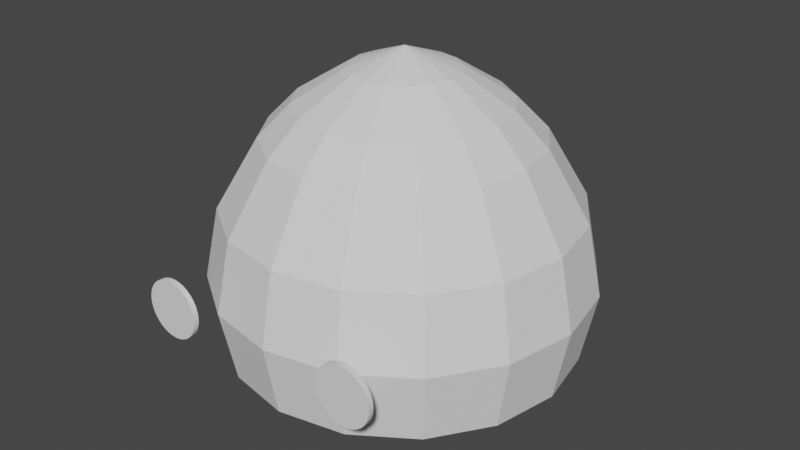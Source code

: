 # Source: FireFella.blend  (saved by Blender 3.0.42; exported with 4.5.12 LTS)
import bpy
from mathutils import Matrix  # noqa: F401  (used for matrix-valued properties, if any)

bpy.ops.wm.read_factory_settings(use_empty=True)
scene = bpy.context.scene
scene.name = 'Scene'

# ---- collections
col_collection = bpy.data.collections.new('Collection'); scene.collection.children.link(col_collection)

# ---- world
world_world = bpy.data.worlds.new('World'); scene.world = world_world
world_world.use_nodes = True; world_world.node_tree.nodes.clear()
_N = world_world.node_tree.nodes; _L = world_world.node_tree.links
n0 = _N.new('ShaderNodeOutputWorld'); n0.name = 'World Output'; n0.location = (300, 300)
n1 = _N.new('ShaderNodeBackground'); n1.name = 'Background'; n1.location = (10, 300)
n1.inputs[0].default_value = (0.05088, 0.05088, 0.05088, 1.0)
_L.new(n1.outputs[0], n0.inputs[0])
n0.is_active_output = True
world_world.color = (0.05088, 0.05088, 0.05088)
world_world.use_sun_shadow = False
world_world.sun_shadow_jitter_overblur = 0.0

# ---- meshes
me_sphere = bpy.data.meshes.new('Sphere')
me_sphere.from_pydata([(0.0, 0.7071, 0.7434), (0.0, 0.9239, 0.3762), (0.0, 0.9239, -0.3827), (-3.231e-09, 0.4058, -0.6318), (0.1079, 0.2604, 1.075), (0.2706, 0.6533, 0.7434), (0.3536, 0.8536, 0.3762), (0.3827, 0.9239, -4.371e-08), (0.3536, 0.8536, -0.3827), (0.287, 0.6928, -0.512), (0.1553, 0.375, -0.6318), (0.1993, 0.1993, 1.075), (0.5, 0.5, 0.7434), (0.6533, 0.6533, 0.3762), (0.7071, 0.7071, -4.371e-08), (0.6533, 0.6533, -0.3827), (0.5303, 0.5303, -0.512), (0.287, 0.287, -0.6318), (0.2604, 0.1079, 1.075), (0.6533, 0.2706, 0.7434), (0.8536, 0.3536, 0.3762), (0.9239, 0.3827, -4.371e-08), (0.8536, 0.3536, -0.3827), (0.6928, 0.287, -0.512), (0.375, 0.1553, -0.6318), (0.2818, -8.245e-08, 1.075), (0.7071, -1.855e-07, 0.7434), (0.9239, -2.153e-07, 0.3762), (1.0, -2.451e-07, -4.371e-08), (0.9239, -2.153e-07, -0.3827), (0.7499, -1.934e-07, -0.512), (0.4058, -1.302e-07, -0.6318), (0.2604, -0.1079, 1.075), (0.6533, -0.2706, 0.7434), (0.8536, -0.3536, 0.3762), (0.9239, -0.3827, -4.371e-08), (0.8536, -0.3536, -0.3827), (0.6928, -0.287, -0.512), (0.375, -0.1553, -0.6318), (0.1993, -0.1993, 1.075), (0.5, -0.5, 0.7434), (0.6533, -0.6533, 0.3762), (0.7071, -0.7071, -4.371e-08), (0.6533, -0.6533, -0.3827), (0.5303, -0.5303, -0.512), (0.287, -0.287, -0.6318), (0.1079, -0.2604, 1.075), (0.2706, -0.6533, 0.7434), (0.3536, -0.8536, 0.3762), (0.3827, -0.9239, -4.371e-08), (0.3536, -0.8536, -0.3827), (0.287, -0.6928, -0.512), (0.1553, -0.375, -0.6318), (-3.553e-14, -1.748e-07, 1.181), (-4.411e-08, -0.2818, 1.075), (-8.575e-08, -0.7071, 0.7434), (-2.646e-07, -0.9239, 0.3762), (-2.944e-07, -1.0, -4.371e-08), (-2.646e-07, -0.9239, -0.3827), (-9.418e-08, -0.7499, -0.512), (-9.418e-08, -0.4058, -0.6318), (-0.1079, -0.2604, 1.075), (-0.2706, -0.6533, 0.7434), (-0.3536, -0.8536, 0.3762), (-0.3827, -0.9239, -4.371e-08), (-0.3536, -0.8536, -0.3827), (-0.287, -0.6928, -0.512), (-0.1553, -0.375, -0.6318), (-0.1993, -0.1993, 1.075), (-0.5, -0.5, 0.7434), (-0.6533, -0.6533, 0.3762), (-0.7071, -0.7071, -4.371e-08), (-0.6533, -0.6533, -0.3827), (-0.5303, -0.5303, -0.512), (-0.287, -0.287, -0.6318), (-3.231e-09, -8.943e-08, -0.6738), (-0.2604, -0.1079, 1.075), (-0.6533, -0.2706, 0.7434), (-0.8536, -0.3536, 0.3762), (-0.9239, -0.3827, -4.371e-08), (-0.8536, -0.3536, -0.3827), (-0.6928, -0.287, -0.512), (-0.375, -0.1553, -0.6318), (-0.2818, 2.729e-08, 1.075), (-0.7071, 8.275e-08, 0.7434), (-0.9239, 2.616e-07, 0.3762), (-1.0, 3.51e-07, -4.371e-08), (-0.9239, 2.616e-07, -0.3827), (-0.7499, 9.104e-08, -0.512), (-0.4058, 7.524e-08, -0.6318), (-0.2604, 0.1079, 1.075), (-0.6533, 0.2706, 0.7434), (-0.8536, 0.3536, 0.3762), (-0.9239, 0.3827, -4.371e-08), (-0.8536, 0.3536, -0.3827), (-0.6928, 0.287, -0.512), (-0.3749, 0.1553, -0.6318), (-0.1993, 0.1993, 1.075), (-0.5, 0.5, 0.7434), (-0.6533, 0.6533, 0.3762), (-0.7071, 0.7071, -4.371e-08), (-0.6533, 0.6533, -0.3827), (-0.5303, 0.5303, -0.512), (-0.287, 0.287, -0.6318), (-0.1079, 0.2604, 1.075), (-0.2706, 0.6533, 0.7434), (-0.3536, 0.8536, 0.3762), (-0.3827, 0.9239, -4.371e-08), (-0.3536, 0.8536, -0.3827), (-0.287, 0.6928, -0.512), (-0.1553, 0.375, -0.6318), (1.644e-07, 0.2818, 1.075), (5.997e-07, 1.0, -4.371e-08), (3.167e-07, 0.7499, -0.512), (0.2085, 0.5034, 0.9093), (0.3853, 0.3853, 0.9093), (0.5034, 0.2085, 0.9093), (0.5449, -1.408e-07, 0.9093), (0.5034, -0.2085, 0.9093), (0.3853, -0.3853, 0.9093), (0.2085, -0.5034, 0.9093), (-7.83e-08, -0.5449, 0.9093), (-0.2085, -0.5034, 0.9093), (-0.3853, -0.3853, 0.9093), (-0.5034, -0.2085, 0.9093), (-0.5449, 6.785e-08, 0.9093), (-0.5034, 0.2085, 0.9093), (-0.3853, 0.3853, 0.9093), (-0.2085, 0.5034, 0.9093), (1.061e-07, 0.5449, 0.9093)], [], [(3, 113, 9, 10), (2, 112, 7, 8), (1, 0, 5, 6), (111, 53, 4), (75, 3, 10), (113, 2, 8, 9), (112, 1, 6, 7), (129, 111, 4, 114), (4, 53, 11), (75, 10, 17), (9, 8, 15, 16), (7, 6, 13, 14), (114, 4, 11, 115), (10, 9, 16, 17), (8, 7, 14, 15), (6, 5, 12, 13), (16, 15, 22, 23), (14, 13, 20, 21), (115, 11, 18, 116), (17, 16, 23, 24), (15, 14, 21, 22), (13, 12, 19, 20), (11, 53, 18), (75, 17, 24), (24, 23, 30, 31), (22, 21, 28, 29), (20, 19, 26, 27), (18, 53, 25), (75, 24, 31), (23, 22, 29, 30), (21, 20, 27, 28), (116, 18, 25, 117), (29, 28, 35, 36), (27, 26, 33, 34), (25, 53, 32), (75, 31, 38), (30, 29, 36, 37), (28, 27, 34, 35), (117, 25, 32, 118), (31, 30, 37, 38), (75, 38, 45), (37, 36, 43, 44), (35, 34, 41, 42), (118, 32, 39, 119), (38, 37, 44, 45), (36, 35, 42, 43), (34, 33, 40, 41), (32, 53, 39), (42, 41, 48, 49), (119, 39, 46, 120), (45, 44, 51, 52), (43, 42, 49, 50), (41, 40, 47, 48), (39, 53, 46), (75, 45, 52), (44, 43, 50, 51), (52, 51, 59, 60), (50, 49, 57, 58), (48, 47, 55, 56), (46, 53, 54), (75, 52, 60), (51, 50, 58, 59), (49, 48, 56, 57), (120, 46, 54, 121), (56, 55, 62, 63), (54, 53, 61), (75, 60, 67), (59, 58, 65, 66), (57, 56, 63, 64), (121, 54, 61, 122), (60, 59, 66, 67), (58, 57, 64, 65), (75, 67, 74), (66, 65, 72, 73), (64, 63, 70, 71), (122, 61, 68, 123), (67, 66, 73, 74), (65, 64, 71, 72), (63, 62, 69, 70), (61, 53, 68), (123, 68, 76, 124), (74, 73, 81, 82), (72, 71, 79, 80), (70, 69, 77, 78), (68, 53, 76), (75, 74, 82), (73, 72, 80, 81), (71, 70, 78, 79), (82, 81, 88, 89), (80, 79, 86, 87), (78, 77, 84, 85), (76, 53, 83), (75, 82, 89), (81, 80, 87, 88), (79, 78, 85, 86), (124, 76, 83, 125), (83, 53, 90), (75, 89, 96), (88, 87, 94, 95), (86, 85, 92, 93), (125, 83, 90, 126), (89, 88, 95, 96), (87, 86, 93, 94), (85, 84, 91, 92), (95, 94, 101, 102), (93, 92, 99, 100), (126, 90, 97, 127), (96, 95, 102, 103), (94, 93, 100, 101), (92, 91, 98, 99), (90, 53, 97), (75, 96, 103), (103, 102, 109, 110), (101, 100, 107, 108), (99, 98, 105, 106), (97, 53, 104), (75, 103, 110), (102, 101, 108, 109), (100, 99, 106, 107), (127, 97, 104, 128), (108, 107, 112, 2), (106, 105, 0, 1), (104, 53, 111), (75, 110, 3), (109, 108, 2, 113), (107, 106, 1, 112), (128, 104, 111, 129), (110, 109, 113, 3), (105, 128, 129, 0), (98, 127, 128, 105), (91, 126, 127, 98), (84, 125, 126, 91), (77, 124, 125, 84), (69, 123, 124, 77), (62, 122, 123, 69), (55, 121, 122, 62), (47, 120, 121, 55), (40, 119, 120, 47), (33, 118, 119, 40), (26, 117, 118, 33), (19, 116, 117, 26), (12, 115, 116, 19), (5, 114, 115, 12), (0, 129, 114, 5)])
_uv = me_sphere.uv_layers.new(name='UVMap')
_uv.uv.foreach_set('vector', [0.75, 0.125, 0.75, 0.25, 0.6875, 0.25, 0.6875, 0.125, 0.75, 0.375, 0.75, 0.5, 0.6875, 0.5, 0.6875, 0.375, 0.75, 0.625, 0.75, 0.75, 0.6875, 0.75, 0.6875, 0.625, 0.75, 0.875, 0.7187, 1.0, 0.6875, 0.875, 0.7188, 0.0, 0.75, 0.125, 0.6875, 0.125, 0.75, 0.25, 0.75, 0.375, 0.6875, 0.375, 0.6875, 0.25, 0.75, 0.5, 0.75, 0.625, 0.6875, 0.625, 0.6875, 0.5, 0.75, 0.8125, 0.75, 0.875, 0.6875, 0.875, 0.6875, 0.8125, 0.6875, 0.875, 0.6562, 1.0, 0.625, 0.875, 0.6562, 0.0, 0.6875, 0.125, 0.625, 0.125, 0.6875, 0.25, 0.6875, 0.375, 0.625, 0.375, 0.625, 0.25, 0.6875, 0.5, 0.6875, 0.625, 0.625, 0.625, 0.625, 0.5, 0.6875, 0.8125, 0.6875, 0.875, 0.625, 0.875, 0.625, 0.8125, 0.6875, 0.125, 0.6875, 0.25, 0.625, 0.25, 0.625, 0.125, 0.6875, 0.375, 0.6875, 0.5, 0.625, 0.5, 0.625, 0.375, 0.6875, 0.625, 0.6875, 0.75, 0.625, 0.75, 0.625, 0.625, 0.625, 0.25, 0.625, 0.375, 0.5625, 0.375, 0.5625, 0.25, 0.625, 0.5, 0.625, 0.625, 0.5625, 0.625, 0.5625, 0.5, 0.625, 0.8125, 0.625, 0.875, 0.5625, 0.875, 0.5625, 0.8125, 0.625, 0.125, 0.625, 0.25, 0.5625, 0.25, 0.5625, 0.125, 0.625, 0.375, 0.625, 0.5, 0.5625, 0.5, 0.5625, 0.375, 0.625, 0.625, 0.625, 0.75, 0.5625, 0.75, 0.5625, 0.625, 0.625, 0.875, 0.5937, 1.0, 0.5625, 0.875, 0.5937, 0.0, 0.625, 0.125, 0.5625, 0.125, 0.5625, 0.125, 0.5625, 0.25, 0.5, 0.25, 0.5, 0.125, 0.5625, 0.375, 0.5625, 0.5, 0.5, 0.5, 0.5, 0.375, 0.5625, 0.625, 0.5625, 0.75, 0.5, 0.75, 0.5, 0.625, 0.5625, 0.875, 0.5312, 1.0, 0.5, 0.875, 0.5312, 0.0, 0.5625, 0.125, 0.5, 0.125, 0.5625, 0.25, 0.5625, 0.375, 0.5, 0.375, 0.5, 0.25, 0.5625, 0.5, 0.5625, 0.625, 0.5, 0.625, 0.5, 0.5, 0.5625, 0.8125, 0.5625, 0.875, 0.5, 0.875, 0.5, 0.8125, 0.5, 0.375, 0.5, 0.5, 0.4375, 0.5, 0.4375, 0.375, 0.5, 0.625, 0.5, 0.75, 0.4375, 0.75, 0.4375, 0.625, 0.5, 0.875, 0.4687, 1.0, 0.4375, 0.875, 0.4687, 0.0, 0.5, 0.125, 0.4375, 0.125, 0.5, 0.25, 0.5, 0.375, 0.4375, 0.375, 0.4375, 0.25, 0.5, 0.5, 0.5, 0.625, 0.4375, 0.625, 0.4375, 0.5, 0.5, 0.8125, 0.5, 0.875, 0.4375, 0.875, 0.4375, 0.8125, 0.5, 0.125, 0.5, 0.25, 0.4375, 0.25, 0.4375, 0.125, 0.4062, 0.0, 0.4375, 0.125, 0.375, 0.125, 0.4375, 0.25, 0.4375, 0.375, 0.375, 0.375, 0.375, 0.25, 0.4375, 0.5, 0.4375, 0.625, 0.375, 0.625, 0.375, 0.5, 0.4375, 0.8125, 0.4375, 0.875, 0.375, 0.875, 0.375, 0.8125, 0.4375, 0.125, 0.4375, 0.25, 0.375, 0.25, 0.375, 0.125, 0.4375, 0.375, 0.4375, 0.5, 0.375, 0.5, 0.375, 0.375, 0.4375, 0.625, 0.4375, 0.75, 0.375, 0.75, 0.375, 0.625, 0.4375, 0.875, 0.4062, 1.0, 0.375, 0.875, 0.375, 0.5, 0.375, 0.625, 0.3125, 0.625, 0.3125, 0.5, 0.375, 0.8125, 0.375, 0.875, 0.3125, 0.875, 0.3125, 0.8125, 0.375, 0.125, 0.375, 0.25, 0.3125, 0.25, 0.3125, 0.125, 0.375, 0.375, 0.375, 0.5, 0.3125, 0.5, 0.3125, 0.375, 0.375, 0.625, 0.375, 0.75, 0.3125, 0.75, 0.3125, 0.625, 0.375, 0.875, 0.3437, 1.0, 0.3125, 0.875, 0.3437, 0.0, 0.375, 0.125, 0.3125, 0.125, 0.375, 0.25, 0.375, 0.375, 0.3125, 0.375, 0.3125, 0.25, 0.3125, 0.125, 0.3125, 0.25, 0.25, 0.25, 0.25, 0.125, 0.3125, 0.375, 0.3125, 0.5, 0.25, 0.5, 0.25, 0.375, 0.3125, 0.625, 0.3125, 0.75, 0.25, 0.75, 0.25, 0.625, 0.3125, 0.875, 0.2812, 1.0, 0.25, 0.875, 0.2812, 0.0, 0.3125, 0.125, 0.25, 0.125, 0.3125, 0.25, 0.3125, 0.375, 0.25, 0.375, 0.25, 0.25, 0.3125, 0.5, 0.3125, 0.625, 0.25, 0.625, 0.25, 0.5, 0.3125, 0.8125, 0.3125, 0.875, 0.25, 0.875, 0.25, 0.8125, 0.25, 0.625, 0.25, 0.75, 0.1875, 0.75, 0.1875, 0.625, 0.25, 0.875, 0.2188, 1.0, 0.1875, 0.875, 0.2188, 0.0, 0.25, 0.125, 0.1875, 0.125, 0.25, 0.25, 0.25, 0.375, 0.1875, 0.375, 0.1875, 0.25, 0.25, 0.5, 0.25, 0.625, 0.1875, 0.625, 0.1875, 0.5, 0.25, 0.8125, 0.25, 0.875, 0.1875, 0.875, 0.1875, 0.8125, 0.25, 0.125, 0.25, 0.25, 0.1875, 0.25, 0.1875, 0.125, 0.25, 0.375, 0.25, 0.5, 0.1875, 0.5, 0.1875, 0.375, 0.1562, 0.0, 0.1875, 0.125, 0.125, 0.125, 0.1875, 0.25, 0.1875, 0.375, 0.125, 0.375, 0.125, 0.25, 0.1875, 0.5, 0.1875, 0.625, 0.125, 0.625, 0.125, 0.5, 0.1875, 0.8125, 0.1875, 0.875, 0.125, 0.875, 0.125, 0.8125, 0.1875, 0.125, 0.1875, 0.25, 0.125, 0.25, 0.125, 0.125, 0.1875, 0.375, 0.1875, 0.5, 0.125, 0.5, 0.125, 0.375, 0.1875, 0.625, 0.1875, 0.75, 0.125, 0.75, 0.125, 0.625, 0.1875, 0.875, 0.1563, 1.0, 0.125, 0.875, 0.125, 0.8125, 0.125, 0.875, 0.0625, 0.875, 0.0625, 0.8125, 0.125, 0.125, 0.125, 0.25, 0.0625, 0.25, 0.0625, 0.125, 0.125, 0.375, 0.125, 0.5, 0.0625, 0.5, 0.0625, 0.375, 0.125, 0.625, 0.125, 0.75, 0.0625, 0.75, 0.0625, 0.625, 0.125, 0.875, 0.09375, 1.0, 0.0625, 0.875, 0.09375, 0.0, 0.125, 0.125, 0.0625, 0.125, 0.125, 0.25, 0.125, 0.375, 0.0625, 0.375, 0.0625, 0.25, 0.125, 0.5, 0.125, 0.625, 0.0625, 0.625, 0.0625, 0.5, 0.0625, 0.125, 0.0625, 0.25, 0.0, 0.25, 0.0, 0.125, 0.0625, 0.375, 0.0625, 0.5, 0.0, 0.5, 0.0, 0.375, 0.0625, 0.625, 0.0625, 0.75, 0.0, 0.75, 0.0, 0.625, 0.0625, 0.875, 0.03125, 1.0, 0.0, 0.875, 0.03125, 0.0, 0.0625, 0.125, 0.0, 0.125, 0.0625, 0.25, 0.0625, 0.375, 0.0, 0.375, 0.0, 0.25, 0.0625, 0.5, 0.0625, 0.625, 0.0, 0.625, 0.0, 0.5, 0.0625, 0.8125, 0.0625, 0.875, 0.0, 0.875, 0.0, 0.8125, 1.0, 0.875, 0.9688, 1.0, 0.9375, 0.875, 0.9688, 0.0, 1.0, 0.125, 0.9375, 0.125, 1.0, 0.25, 1.0, 0.375, 0.9375, 0.375, 0.9375, 0.25, 1.0, 0.5, 1.0, 0.625, 0.9375, 0.625, 0.9375, 0.5, 1.0, 0.8125, 1.0, 0.875, 0.9375, 0.875, 0.9375, 0.8125, 1.0, 0.125, 1.0, 0.25, 0.9375, 0.25, 0.9375, 0.125, 1.0, 0.375, 1.0, 0.5, 0.9375, 0.5, 0.9375, 0.375, 1.0, 0.625, 1.0, 0.75, 0.9375, 0.75, 0.9375, 0.625, 0.9375, 0.25, 0.9375, 0.375, 0.875, 0.375, 0.875, 0.25, 0.9375, 0.5, 0.9375, 0.625, 0.875, 0.625, 0.875, 0.5, 0.9375, 0.8125, 0.9375, 0.875, 0.875, 0.875, 0.875, 0.8125, 0.9375, 0.125, 0.9375, 0.25, 0.875, 0.25, 0.875, 0.125, 0.9375, 0.375, 0.9375, 0.5, 0.875, 0.5, 0.875, 0.375, 0.9375, 0.625, 0.9375, 0.75, 0.875, 0.75, 0.875, 0.625, 0.9375, 0.875, 0.9062, 1.0, 0.875, 0.875, 0.9062, 0.0, 0.9375, 0.125, 0.875, 0.125, 0.875, 0.125, 0.875, 0.25, 0.8125, 0.25, 0.8125, 0.125, 0.875, 0.375, 0.875, 0.5, 0.8125, 0.5, 0.8125, 0.375, 0.875, 0.625, 0.875, 0.75, 0.8125, 0.75, 0.8125, 0.625, 0.875, 0.875, 0.8437, 1.0, 0.8125, 0.875, 0.8437, 0.0, 0.875, 0.125, 0.8125, 0.125, 0.875, 0.25, 0.875, 0.375, 0.8125, 0.375, 0.8125, 0.25, 0.875, 0.5, 0.875, 0.625, 0.8125, 0.625, 0.8125, 0.5, 0.875, 0.8125, 0.875, 0.875, 0.8125, 0.875, 0.8125, 0.8125, 0.8125, 0.375, 0.8125, 0.5, 0.75, 0.5, 0.75, 0.375, 0.8125, 0.625, 0.8125, 0.75, 0.75, 0.75, 0.75, 0.625, 0.8125, 0.875, 0.7812, 1.0, 0.75, 0.875, 0.7812, 0.0, 0.8125, 0.125, 0.75, 0.125, 0.8125, 0.25, 0.8125, 0.375, 0.75, 0.375, 0.75, 0.25, 0.8125, 0.5, 0.8125, 0.625, 0.75, 0.625, 0.75, 0.5, 0.8125, 0.8125, 0.8125, 0.875, 0.75, 0.875, 0.75, 0.8125, 0.8125, 0.125, 0.8125, 0.25, 0.75, 0.25, 0.75, 0.125, 0.8125, 0.75, 0.8125, 0.8125, 0.75, 0.8125, 0.75, 0.75, 0.875, 0.75, 0.875, 0.8125, 0.8125, 0.8125, 0.8125, 0.75, 0.9375, 0.75, 0.9375, 0.8125, 0.875, 0.8125, 0.875, 0.75, 1.0, 0.75, 1.0, 0.8125, 0.9375, 0.8125, 0.9375, 0.75, 0.0625, 0.75, 0.0625, 0.8125, 0.0, 0.8125, 0.0, 0.75, 0.125, 0.75, 0.125, 0.8125, 0.0625, 0.8125, 0.0625, 0.75, 0.1875, 0.75, 0.1875, 0.8125, 0.125, 0.8125, 0.125, 0.75, 0.25, 0.75, 0.25, 0.8125, 0.1875, 0.8125, 0.1875, 0.75, 0.3125, 0.75, 0.3125, 0.8125, 0.25, 0.8125, 0.25, 0.75, 0.375, 0.75, 0.375, 0.8125, 0.3125, 0.8125, 0.3125, 0.75, 0.4375, 0.75, 0.4375, 0.8125, 0.375, 0.8125, 0.375, 0.75, 0.5, 0.75, 0.5, 0.8125, 0.4375, 0.8125, 0.4375, 0.75, 0.5625, 0.75, 0.5625, 0.8125, 0.5, 0.8125, 0.5, 0.75, 0.625, 0.75, 0.625, 0.8125, 0.5625, 0.8125, 0.5625, 0.75, 0.6875, 0.75, 0.6875, 0.8125, 0.625, 0.8125, 0.625, 0.75, 0.75, 0.75, 0.75, 0.8125, 0.6875, 0.8125, 0.6875, 0.75])
me_sphere.materials.append(None)
me_sphere.use_remesh_fix_poles = True
me_sphere.use_remesh_preserve_attributes = False
me_sphere.update()
me_cylinder = bpy.data.meshes.new('Cylinder')
me_cylinder.from_pydata([(0.0, 1.0, -1.0), (0.0, 1.0, 1.0), (0.1951, 0.9808, -1.0), (0.1951, 0.9808, 1.0), (0.3827, 0.9239, -1.0), (0.3827, 0.9239, 1.0), (0.5556, 0.8315, -1.0), (0.5556, 0.8315, 1.0), (0.7071, 0.7071, -1.0), (0.7071, 0.7071, 1.0), (0.8315, 0.5556, -1.0), (0.8315, 0.5556, 1.0), (0.9239, 0.3827, -1.0), (0.9239, 0.3827, 1.0), (0.9808, 0.1951, -1.0), (0.9808, 0.1951, 1.0), (1.0, -4.371e-08, -1.0), (1.0, -4.371e-08, 1.0), (0.9808, -0.1951, -1.0), (0.9808, -0.1951, 1.0), (0.9239, -0.3827, -1.0), (0.9239, -0.3827, 1.0), (0.8315, -0.5556, -1.0), (0.8315, -0.5556, 1.0), (0.7071, -0.7071, -1.0), (0.7071, -0.7071, 1.0), (0.5556, -0.8315, -1.0), (0.5556, -0.8315, 1.0), (0.3827, -0.9239, -1.0), (0.3827, -0.9239, 1.0), (0.1951, -0.9808, -1.0), (0.1951, -0.9808, 1.0), (-8.742e-08, -1.0, -1.0), (-8.742e-08, -1.0, 1.0), (-0.1951, -0.9808, -1.0), (-0.1951, -0.9808, 1.0), (-0.3827, -0.9239, -1.0), (-0.3827, -0.9239, 1.0), (-0.5556, -0.8315, -1.0), (-0.5556, -0.8315, 1.0), (-0.7071, -0.7071, -1.0), (-0.7071, -0.7071, 1.0), (-0.8315, -0.5556, -1.0), (-0.8315, -0.5556, 1.0), (-0.9239, -0.3827, -1.0), (-0.9239, -0.3827, 1.0), (-0.9808, -0.1951, -1.0), (-0.9808, -0.1951, 1.0), (-1.0, 1.192e-08, -1.0), (-1.0, 1.192e-08, 1.0), (-0.9808, 0.1951, -1.0), (-0.9808, 0.1951, 1.0), (-0.9239, 0.3827, -1.0), (-0.9239, 0.3827, 1.0), (-0.8315, 0.5556, -1.0), (-0.8315, 0.5556, 1.0), (-0.7071, 0.7071, -1.0), (-0.7071, 0.7071, 1.0), (-0.5556, 0.8315, -1.0), (-0.5556, 0.8315, 1.0), (-0.3827, 0.9239, -1.0), (-0.3827, 0.9239, 1.0), (-0.1951, 0.9808, -1.0), (-0.1951, 0.9808, 1.0), (-7.024, 1.0, -1.0), (-7.024, 1.0, 1.0), (-6.829, 0.9808, -1.0), (-6.829, 0.9808, 1.0), (-6.641, 0.9239, -1.0), (-6.641, 0.9239, 1.0), (-6.468, 0.8315, -1.0), (-6.468, 0.8315, 1.0), (-6.317, 0.7071, -1.0), (-6.317, 0.7071, 1.0), (-6.192, 0.5556, -1.0), (-6.192, 0.5556, 1.0), (-6.1, 0.3827, -1.0), (-6.1, 0.3827, 1.0), (-6.043, 0.1951, -1.0), (-6.043, 0.1951, 1.0), (-6.024, -2.855e-08, -1.0), (-6.024, -2.855e-08, 1.0), (-6.043, -0.1951, -1.0), (-6.043, -0.1951, 1.0), (-6.1, -0.3827, -1.0), (-6.1, -0.3827, 1.0), (-6.192, -0.5556, -1.0), (-6.192, -0.5556, 1.0), (-6.317, -0.7071, -1.0), (-6.317, -0.7071, 1.0), (-6.468, -0.8315, -1.0), (-6.468, -0.8315, 1.0), (-6.641, -0.9239, -1.0), (-6.641, -0.9239, 1.0), (-6.829, -0.9808, -1.0), (-6.829, -0.9808, 1.0), (-7.024, -1.0, -1.0), (-7.024, -1.0, 1.0), (-7.219, -0.9808, -1.0), (-7.219, -0.9808, 1.0), (-7.407, -0.9239, -1.0), (-7.407, -0.9239, 1.0), (-7.58, -0.8315, -1.0), (-7.58, -0.8315, 1.0), (-7.731, -0.7071, -1.0), (-7.731, -0.7071, 1.0), (-7.855, -0.5556, -1.0), (-7.855, -0.5556, 1.0), (-7.948, -0.3827, -1.0), (-7.948, -0.3827, 1.0), (-8.005, -0.1951, -1.0), (-8.005, -0.1951, 1.0), (-8.024, 2.708e-08, -1.0), (-8.024, 2.708e-08, 1.0), (-8.005, 0.1951, -1.0), (-8.005, 0.1951, 1.0), (-7.948, 0.3827, -1.0), (-7.948, 0.3827, 1.0), (-7.855, 0.5556, -1.0), (-7.855, 0.5556, 1.0), (-7.731, 0.7071, -1.0), (-7.731, 0.7071, 1.0), (-7.58, 0.8315, -1.0), (-7.58, 0.8315, 1.0), (-7.407, 0.9239, -1.0), (-7.407, 0.9239, 1.0), (-7.219, 0.9808, -1.0), (-7.219, 0.9808, 1.0)], [], [(0, 1, 3, 2), (2, 3, 5, 4), (4, 5, 7, 6), (6, 7, 9, 8), (8, 9, 11, 10), (10, 11, 13, 12), (12, 13, 15, 14), (14, 15, 17, 16), (16, 17, 19, 18), (18, 19, 21, 20), (20, 21, 23, 22), (22, 23, 25, 24), (24, 25, 27, 26), (26, 27, 29, 28), (28, 29, 31, 30), (30, 31, 33, 32), (32, 33, 35, 34), (34, 35, 37, 36), (36, 37, 39, 38), (38, 39, 41, 40), (40, 41, 43, 42), (42, 43, 45, 44), (44, 45, 47, 46), (46, 47, 49, 48), (48, 49, 51, 50), (50, 51, 53, 52), (52, 53, 55, 54), (54, 55, 57, 56), (56, 57, 59, 58), (58, 59, 61, 60), (3, 1, 63, 61, 59, 57, 55, 53, 51, 49, 47, 45, 43, 41, 39, 37, 35, 33, 31, 29, 27, 25, 23, 21, 19, 17, 15, 13, 11, 9, 7, 5), (60, 61, 63, 62), (62, 63, 1, 0), (0, 2, 4, 6, 8, 10, 12, 14, 16, 18, 20, 22, 24, 26, 28, 30, 32, 34, 36, 38, 40, 42, 44, 46, 48, 50, 52, 54, 56, 58, 60, 62), (64, 65, 67, 66), (66, 67, 69, 68), (68, 69, 71, 70), (70, 71, 73, 72), (72, 73, 75, 74), (74, 75, 77, 76), (76, 77, 79, 78), (78, 79, 81, 80), (80, 81, 83, 82), (82, 83, 85, 84), (84, 85, 87, 86), (86, 87, 89, 88), (88, 89, 91, 90), (90, 91, 93, 92), (92, 93, 95, 94), (94, 95, 97, 96), (96, 97, 99, 98), (98, 99, 101, 100), (100, 101, 103, 102), (102, 103, 105, 104), (104, 105, 107, 106), (106, 107, 109, 108), (108, 109, 111, 110), (110, 111, 113, 112), (112, 113, 115, 114), (114, 115, 117, 116), (116, 117, 119, 118), (118, 119, 121, 120), (120, 121, 123, 122), (122, 123, 125, 124), (67, 65, 127, 125, 123, 121, 119, 117, 115, 113, 111, 109, 107, 105, 103, 101, 99, 97, 95, 93, 91, 89, 87, 85, 83, 81, 79, 77, 75, 73, 71, 69), (124, 125, 127, 126), (126, 127, 65, 64), (64, 66, 68, 70, 72, 74, 76, 78, 80, 82, 84, 86, 88, 90, 92, 94, 96, 98, 100, 102, 104, 106, 108, 110, 112, 114, 116, 118, 120, 122, 124, 126)])
_uv = me_cylinder.uv_layers.new(name='UVMap')
_uv.uv.foreach_set('vector', [1.0, 0.5, 1.0, 1.0, 0.9688, 1.0, 0.9688, 0.5, 0.9688, 0.5, 0.9688, 1.0, 0.9375, 1.0, 0.9375, 0.5, 0.9375, 0.5, 0.9375, 1.0, 0.9062, 1.0, 0.9062, 0.5, 0.9062, 0.5, 0.9062, 1.0, 0.875, 1.0, 0.875, 0.5, 0.875, 0.5, 0.875, 1.0, 0.8438, 1.0, 0.8438, 0.5, 0.8438, 0.5, 0.8438, 1.0, 0.8125, 1.0, 0.8125, 0.5, 0.8125, 0.5, 0.8125, 1.0, 0.7812, 1.0, 0.7812, 0.5, 0.7812, 0.5, 0.7812, 1.0, 0.75, 1.0, 0.75, 0.5, 0.75, 0.5, 0.75, 1.0, 0.7188, 1.0, 0.7188, 0.5, 0.7188, 0.5, 0.7188, 1.0, 0.6875, 1.0, 0.6875, 0.5, 0.6875, 0.5, 0.6875, 1.0, 0.6562, 1.0, 0.6562, 0.5, 0.6562, 0.5, 0.6562, 1.0, 0.625, 1.0, 0.625, 0.5, 0.625, 0.5, 0.625, 1.0, 0.5938, 1.0, 0.5938, 0.5, 0.5938, 0.5, 0.5938, 1.0, 0.5625, 1.0, 0.5625, 0.5, 0.5625, 0.5, 0.5625, 1.0, 0.5312, 1.0, 0.5312, 0.5, 0.5312, 0.5, 0.5312, 1.0, 0.5, 1.0, 0.5, 0.5, 0.5, 0.5, 0.5, 1.0, 0.4688, 1.0, 0.4688, 0.5, 0.4688, 0.5, 0.4688, 1.0, 0.4375, 1.0, 0.4375, 0.5, 0.4375, 0.5, 0.4375, 1.0, 0.4062, 1.0, 0.4062, 0.5, 0.4062, 0.5, 0.4062, 1.0, 0.375, 1.0, 0.375, 0.5, 0.375, 0.5, 0.375, 1.0, 0.3438, 1.0, 0.3438, 0.5, 0.3438, 0.5, 0.3438, 1.0, 0.3125, 1.0, 0.3125, 0.5, 0.3125, 0.5, 0.3125, 1.0, 0.2812, 1.0, 0.2812, 0.5, 0.2812, 0.5, 0.2812, 1.0, 0.25, 1.0, 0.25, 0.5, 0.25, 0.5, 0.25, 1.0, 0.2188, 1.0, 0.2188, 0.5, 0.2188, 0.5, 0.2188, 1.0, 0.1875, 1.0, 0.1875, 0.5, 0.1875, 0.5, 0.1875, 1.0, 0.1562, 1.0, 0.1562, 0.5, 0.1562, 0.5, 0.1562, 1.0, 0.125, 1.0, 0.125, 0.5, 0.125, 0.5, 0.125, 1.0, 0.09375, 1.0, 0.09375, 0.5, 0.09375, 0.5, 0.09375, 1.0, 0.0625, 1.0, 0.0625, 0.5, 0.2968, 0.4854, 0.25, 0.49, 0.2032, 0.4854, 0.1582, 0.4717, 0.1167, 0.4496, 0.08029, 0.4197, 0.05045, 0.3833, 0.02827, 0.3418, 0.01461, 0.2968, 0.01, 0.25, 0.01461, 0.2032, 0.02827, 0.1582, 0.05045, 0.1167, 0.08029, 0.08029, 0.1167, 0.05045, 0.1582, 0.02827, 0.2032, 0.01461, 0.25, 0.01, 0.2968, 0.01461, 0.3418, 0.02827, 0.3833, 0.05045, 0.4197, 0.08029, 0.4496, 0.1167, 0.4717, 0.1582, 0.4854, 0.2032, 0.49, 0.25, 0.4854, 0.2968, 0.4717, 0.3418, 0.4496, 0.3833, 0.4197, 0.4197, 0.3833, 0.4496, 0.3418, 0.4717, 0.0625, 0.5, 0.0625, 1.0, 0.03125, 1.0, 0.03125, 0.5, 0.03125, 0.5, 0.03125, 1.0, 0.0, 1.0, 0.0, 0.5, 0.75, 0.49, 0.7968, 0.4854, 0.8418, 0.4717, 0.8833, 0.4496, 0.9197, 0.4197, 0.9496, 0.3833, 0.9717, 0.3418, 0.9854, 0.2968, 0.99, 0.25, 0.9854, 0.2032, 0.9717, 0.1582, 0.9496, 0.1167, 0.9197, 0.08029, 0.8833, 0.05045, 0.8418, 0.02827, 0.7968, 0.01461, 0.75, 0.01, 0.7032, 0.01461, 0.6582, 0.02827, 0.6167, 0.05045, 0.5803, 0.08029, 0.5504, 0.1167, 0.5283, 0.1582, 0.5146, 0.2032, 0.51, 0.25, 0.5146, 0.2968, 0.5283, 0.3418, 0.5504, 0.3833, 0.5803, 0.4197, 0.6167, 0.4496, 0.6582, 0.4717, 0.7032, 0.4854, 1.0, 0.5, 1.0, 1.0, 0.9688, 1.0, 0.9688, 0.5, 0.9688, 0.5, 0.9688, 1.0, 0.9375, 1.0, 0.9375, 0.5, 0.9375, 0.5, 0.9375, 1.0, 0.9062, 1.0, 0.9062, 0.5, 0.9062, 0.5, 0.9062, 1.0, 0.875, 1.0, 0.875, 0.5, 0.875, 0.5, 0.875, 1.0, 0.8438, 1.0, 0.8438, 0.5, 0.8438, 0.5, 0.8438, 1.0, 0.8125, 1.0, 0.8125, 0.5, 0.8125, 0.5, 0.8125, 1.0, 0.7812, 1.0, 0.7812, 0.5, 0.7812, 0.5, 0.7812, 1.0, 0.75, 1.0, 0.75, 0.5, 0.75, 0.5, 0.75, 1.0, 0.7188, 1.0, 0.7188, 0.5, 0.7188, 0.5, 0.7188, 1.0, 0.6875, 1.0, 0.6875, 0.5, 0.6875, 0.5, 0.6875, 1.0, 0.6562, 1.0, 0.6562, 0.5, 0.6562, 0.5, 0.6562, 1.0, 0.625, 1.0, 0.625, 0.5, 0.625, 0.5, 0.625, 1.0, 0.5938, 1.0, 0.5938, 0.5, 0.5938, 0.5, 0.5938, 1.0, 0.5625, 1.0, 0.5625, 0.5, 0.5625, 0.5, 0.5625, 1.0, 0.5312, 1.0, 0.5312, 0.5, 0.5312, 0.5, 0.5312, 1.0, 0.5, 1.0, 0.5, 0.5, 0.5, 0.5, 0.5, 1.0, 0.4688, 1.0, 0.4688, 0.5, 0.4688, 0.5, 0.4688, 1.0, 0.4375, 1.0, 0.4375, 0.5, 0.4375, 0.5, 0.4375, 1.0, 0.4062, 1.0, 0.4062, 0.5, 0.4062, 0.5, 0.4062, 1.0, 0.375, 1.0, 0.375, 0.5, 0.375, 0.5, 0.375, 1.0, 0.3438, 1.0, 0.3438, 0.5, 0.3438, 0.5, 0.3438, 1.0, 0.3125, 1.0, 0.3125, 0.5, 0.3125, 0.5, 0.3125, 1.0, 0.2812, 1.0, 0.2812, 0.5, 0.2812, 0.5, 0.2812, 1.0, 0.25, 1.0, 0.25, 0.5, 0.25, 0.5, 0.25, 1.0, 0.2188, 1.0, 0.2188, 0.5, 0.2188, 0.5, 0.2188, 1.0, 0.1875, 1.0, 0.1875, 0.5, 0.1875, 0.5, 0.1875, 1.0, 0.1562, 1.0, 0.1562, 0.5, 0.1562, 0.5, 0.1562, 1.0, 0.125, 1.0, 0.125, 0.5, 0.125, 0.5, 0.125, 1.0, 0.09375, 1.0, 0.09375, 0.5, 0.09375, 0.5, 0.09375, 1.0, 0.0625, 1.0, 0.0625, 0.5, 0.2968, 0.4854, 0.25, 0.49, 0.2032, 0.4854, 0.1582, 0.4717, 0.1167, 0.4496, 0.08029, 0.4197, 0.05045, 0.3833, 0.02827, 0.3418, 0.01461, 0.2968, 0.01, 0.25, 0.01461, 0.2032, 0.02827, 0.1582, 0.05045, 0.1167, 0.08029, 0.08029, 0.1167, 0.05045, 0.1582, 0.02827, 0.2032, 0.01461, 0.25, 0.01, 0.2968, 0.01461, 0.3418, 0.02827, 0.3833, 0.05045, 0.4197, 0.08029, 0.4496, 0.1167, 0.4717, 0.1582, 0.4854, 0.2032, 0.49, 0.25, 0.4854, 0.2968, 0.4717, 0.3418, 0.4496, 0.3833, 0.4197, 0.4197, 0.3833, 0.4496, 0.3418, 0.4717, 0.0625, 0.5, 0.0625, 1.0, 0.03125, 1.0, 0.03125, 0.5, 0.03125, 0.5, 0.03125, 1.0, 0.0, 1.0, 0.0, 0.5, 0.75, 0.49, 0.7968, 0.4854, 0.8418, 0.4717, 0.8833, 0.4496, 0.9197, 0.4197, 0.9496, 0.3833, 0.9717, 0.3418, 0.9854, 0.2968, 0.99, 0.25, 0.9854, 0.2032, 0.9717, 0.1582, 0.9496, 0.1167, 0.9197, 0.08029, 0.8833, 0.05045, 0.8418, 0.02827, 0.7968, 0.01461, 0.75, 0.01, 0.7032, 0.01461, 0.6582, 0.02827, 0.6167, 0.05045, 0.5803, 0.08029, 0.5504, 0.1167, 0.5283, 0.1582, 0.5146, 0.2032, 0.51, 0.25, 0.5146, 0.2968, 0.5283, 0.3418, 0.5504, 0.3833, 0.5803, 0.4197, 0.6167, 0.4496, 0.6582, 0.4717, 0.7032, 0.4854])
me_cylinder.use_remesh_fix_poles = True
me_cylinder.use_remesh_preserve_attributes = False
me_cylinder.update()

# ---- objects
ob_sphere = bpy.data.objects.new('Sphere', me_sphere)
ob_cylinder = bpy.data.objects.new('Cylinder', me_cylinder)

# ---- transforms, parenting, visibility, modifiers, constraints
ob_sphere.location = (0.0, 0.0, 0.0)
ob_cylinder.location = (0.5422, -1.052, 0.0323)
ob_cylinder.rotation_euler = (1.571, -0.0, 0.0)
ob_cylinder.scale = (0.1541, 0.1541, 0.01359)

# ---- collection membership
col_collection.objects.link(ob_sphere)
col_collection.objects.link(ob_cylinder)

# ---- scene / render settings (as saved in the file)
scene.frame_start = 1; scene.frame_end = 250; scene.frame_set(1)
scene.render.engine = 'BLENDER_EEVEE_NEXT'
scene.cycles.sampling_pattern = 'TABULATED_SOBOL'
scene.cycles.use_light_tree = False
scene.view_settings.view_transform = 'Filmic'
bpy.context.view_layer.update()

# ---- added for rendering (the .blend has no active camera and no usable light): camera, sun
cam_auto = bpy.data.cameras.new('AutoCamera')
cam_auto.lens = 50.0
cam_auto.sensor_width = 36.0
cam_auto.clip_end = 1000.0
ob_auto_camera = bpy.data.objects.new('AutoCamera', cam_auto)
scene.collection.objects.link(ob_auto_camera)
ob_auto_camera.location = (3.16551, -3.8313, 2.7859)
ob_auto_camera.rotation_euler = (1.09748, -7.21219e-08, 0.694738)
scene.camera = ob_auto_camera
light_auto_sun = bpy.data.lights.new('AutoSun', 'SUN')
light_auto_sun.energy = 3.0
light_auto_sun.angle = 0.0523599
ob_auto_sun = bpy.data.objects.new('AutoSun', light_auto_sun)
scene.collection.objects.link(ob_auto_sun)
ob_auto_sun.rotation_euler = (0.872665, 0.174533, 0.523599)
bpy.context.view_layer.update()
